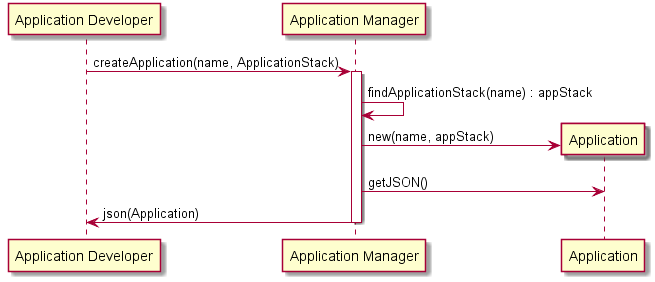

The diagram above was rendered by PlantUML. Its source (embedded in the PNG):
@startuml

"Application Developer" -> "Application Manager" : createApplication(name, ApplicationStack)
activate "Application Manager"
"Application Manager" -> "Application Manager" :findApplicationStack(name) : appStack
create Application
"Application Manager" -> "Application" : new(name, appStack)
"Application Manager" -> "Application" : getJSON()
"Application Developer" <- "Application Manager" : json(Application)
deactivate "Application Manager"

@enduml